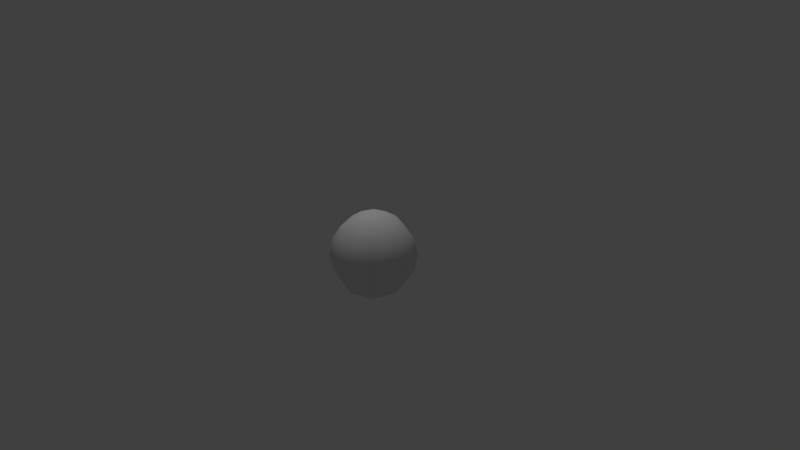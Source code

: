 # Source: twelve_balls_10.blend  (saved by Blender 2.66.0; exported with 4.5.12 LTS)
import bpy
from mathutils import Matrix  # noqa: F401  (used for matrix-valued properties, if any)

bpy.ops.wm.read_factory_settings(use_empty=True)
scene = bpy.context.scene
scene.name = 'Scene'

# ---- collections
col_collection_1 = bpy.data.collections.new('Collection 1'); scene.collection.children.link(col_collection_1)

# ---- materials (node trees are filled in below, after node groups)
mat_twelve_balls_10 = bpy.data.materials.new('twelve_balls_10')
mat_twelve_balls_10.alpha_threshold = 0.0
mat_twelve_balls_10.use_transparent_shadow = False
mat_twelve_balls_10.roughness = 0.5
mat_twelve_balls_10.specular_intensity = 1.0
mat_twelve_balls_10.line_color = (0.0, 0.0, 0.0, 0.7)

# ---- material node trees

# ---- world
world_world = bpy.data.worlds.new('World'); scene.world = world_world
world_world.color = (0.05088, 0.05088, 0.05088)
world_world.use_sun_shadow = False
world_world.sun_shadow_jitter_overblur = 0.0
world_world.cycles.sampling_method = 'MANUAL'
world_world.cycles.sample_map_resolution = 256

# ---- cameras
cam_camera = bpy.data.cameras.new('Camera')
cam_camera.clip_end = 100.0
cam_camera.lens = 35.0
cam_camera.sensor_width = 32.0
cam_camera.sensor_height = 18.0
cam_camera.ortho_scale = 7.314
cam_camera.dof.focus_distance = 0.0
cam_camera.dof.aperture_fstop = 128.0

# ---- lights
light_lamp = bpy.data.lights.new('Lamp', 'POINT')
light_lamp.transmission_factor = 0.0
light_lamp.cutoff_distance = 30.0
light_lamp.energy = 100.0
light_lamp.shadow_buffer_clip_start = 1.001
light_lamp.shadow_soft_size = 0.1
light_lamp.shadow_maximum_resolution = 0.006
light_lamp.use_absolute_resolution = True
light_lamp.cycles.use_multiple_importance_sampling = False

# ---- meshes
me_sphere = bpy.data.meshes.new('Sphere')
me_sphere.from_pydata([(-0.2204, -9.419e-08, 0.5322), (-0.4073, -9.419e-08, 0.4073), (-0.5322, -9.419e-08, 0.2204), (-0.576, -9.419e-08, -2.72e-07), (-0.5322, -9.419e-08, -0.2204), (-0.4073, -9.419e-08, -0.4073), (-0.2204, -9.419e-08, -0.5322), (-0.1559, 0.1559, 0.5322), (-0.288, 0.288, 0.4073), (-0.3763, 0.3763, 0.2204), (-0.4073, 0.4073, -2.812e-07), (-0.3763, 0.3763, -0.2204), (-0.288, 0.288, -0.4073), (-0.1559, 0.1559, -0.5322), (-8.275e-09, 0.2204, 0.5322), (2.606e-08, 0.4073, 0.4073), (8.891e-09, 0.5322, 0.2204), (8.891e-09, 0.576, -2.812e-07), (8.891e-09, 0.5322, -0.2204), (2.606e-08, 0.4073, -0.4073), (-8.275e-09, 0.2204, -0.5322), (-8.694e-08, -1.557e-07, 0.576), (0.1559, 0.1559, 0.5322), (0.288, 0.288, 0.4073), (0.3763, 0.3763, 0.2204), (0.4073, 0.4073, -2.812e-07), (0.3763, 0.3763, -0.2204), (0.288, 0.288, -0.4073), (0.1559, 0.1559, -0.5322), (0.2204, -1.371e-07, 0.5322), (0.4073, -1.8e-07, 0.4073), (0.5322, -1.8e-07, 0.2204), (0.576, -1.8e-07, -2.812e-07), (0.5322, -1.8e-07, -0.2204), (0.4073, -1.8e-07, -0.4073), (0.2204, -1.371e-07, -0.5322), (0.1559, -0.1559, 0.5322), (0.288, -0.288, 0.4073), (0.3763, -0.3763, 0.2204), (0.4073, -0.4073, -2.812e-07), (0.3763, -0.3763, -0.2204), (0.288, -0.288, -0.4073), (0.1559, -0.1559, -0.5322), (-2.544e-08, -9.419e-08, -0.576), (-9.411e-08, -0.2204, 0.5322), (-1.456e-07, -0.4073, 0.4073), (-1.628e-07, -0.5322, 0.2204), (-1.799e-07, -0.576, -2.812e-07), (-1.628e-07, -0.5322, -0.2204), (-1.456e-07, -0.4073, -0.4073), (-9.411e-08, -0.2204, -0.5322), (-0.1559, -0.1559, 0.5322), (-0.288, -0.288, 0.4073), (-0.3763, -0.3763, 0.2204), (-0.4073, -0.4073, -2.812e-07), (-0.3763, -0.3763, -0.2204), (-0.288, -0.288, -0.4073), (-0.1559, -0.1559, -0.5322)], [], [(3, 2, 9, 10), (6, 5, 12, 13), (2, 1, 8, 9), (5, 4, 11, 12), (1, 0, 7, 8), (4, 3, 10, 11), (9, 8, 15, 16), (12, 11, 18, 19), (8, 7, 14, 15), (11, 10, 17, 18), (10, 9, 16, 17), (13, 12, 19, 20), (16, 15, 23, 24), (19, 18, 26, 27), (15, 14, 22, 23), (18, 17, 25, 26), (17, 16, 24, 25), (20, 19, 27, 28), (24, 23, 30, 31), (27, 26, 33, 34), (23, 22, 29, 30), (26, 25, 32, 33), (25, 24, 31, 32), (28, 27, 34, 35), (31, 30, 37, 38), (34, 33, 40, 41), (30, 29, 36, 37), (33, 32, 39, 40), (32, 31, 38, 39), (35, 34, 41, 42), (38, 37, 45, 46), (41, 40, 48, 49), (37, 36, 44, 45), (40, 39, 47, 48), (39, 38, 46, 47), (42, 41, 49, 50), (46, 45, 52, 53), (49, 48, 55, 56), (45, 44, 51, 52), (48, 47, 54, 55), (47, 46, 53, 54), (50, 49, 56, 57), (43, 6, 13), (0, 21, 7), (43, 13, 20), (7, 21, 14), (43, 20, 28), (14, 21, 22), (43, 28, 35), (22, 21, 29), (43, 35, 42), (29, 21, 36), (43, 42, 50), (36, 21, 44), (43, 50, 57), (44, 21, 51), (53, 52, 1, 2), (56, 55, 4, 5), (52, 51, 0, 1), (55, 54, 3, 4), (43, 57, 6), (51, 21, 0), (54, 53, 2, 3), (57, 56, 5, 6)])
me_sphere.polygons.foreach_set('use_smooth', [True] * 64)
_uv = me_sphere.uv_layers.new(name='UVMap')
_uv.uv.foreach_set('vector', [0.5035, 0.9849, 0.5145, 0.9666, 0.845, 0.8778, 0.774, 0.9839, 0.009225, 0.974, 0.008461, 0.9723, 0.01125, 0.9721, 0.01057, 0.9739, 0.5145, 0.9666, 0.5087, 0.9061, 0.7715, 0.7652, 0.845, 0.8778, 0.008461, 0.9723, 0.0076, 0.9701, 0.0122, 0.97, 0.01125, 0.9721, 0.5087, 0.9061, 0.5037, 0.7018, 0.6394, 0.6265, 0.7715, 0.7652, 0.0076, 0.9701, 0.006448, 0.967, 0.01359, 0.967, 0.0122, 0.97, 0.845, 0.8778, 0.7715, 0.7652, 0.93, 0.4794, 0.9869, 0.8206, 0.01125, 0.9721, 0.0122, 0.97, 0.01553, 0.9732, 0.01332, 0.974, 0.7715, 0.7652, 0.6394, 0.6265, 0.7141, 0.4807, 0.93, 0.4794, 0.0122, 0.97, 0.01359, 0.967, 0.01864, 0.972, 0.01553, 0.9732, 0.774, 0.9839, 0.845, 0.8778, 0.9869, 0.8206, 0.9901, 0.9844, 0.01057, 0.9739, 0.01125, 0.9721, 0.01332, 0.974, 0.01159, 0.9748, 0.9777, 0.7057, 0.93, 0.4794, 0.7737, 0.2259, 0.8939, 0.04733, 0.01332, 0.974, 0.01553, 0.9732, 0.01563, 0.9778, 0.01345, 0.9768, 0.93, 0.4794, 0.7141, 0.4807, 0.6558, 0.3567, 0.7737, 0.2259, 0.01553, 0.9732, 0.01864, 0.972, 0.01864, 0.9792, 0.01563, 0.9778, 0.9952, 0.01522, 0.9777, 0.7057, 0.8939, 0.04733, 0.7737, 0.01525, 0.01159, 0.9748, 0.01332, 0.974, 0.01345, 0.9768, 0.01169, 0.9761, 0.8939, 0.04733, 0.7737, 0.2259, 0.4954, 0.09573, 0.497, 0.02593, 0.01345, 0.9768, 0.01563, 0.9778, 0.01244, 0.9811, 0.01158, 0.9789, 0.7737, 0.2259, 0.6558, 0.3567, 0.5013, 0.3051, 0.4954, 0.09573, 0.01563, 0.9778, 0.01864, 0.9792, 0.01359, 0.9842, 0.01244, 0.9811, 0.7737, 0.01525, 0.8939, 0.04733, 0.497, 0.02593, 0.4963, 0.01689, 0.01169, 0.9761, 0.01345, 0.9768, 0.01158, 0.9789, 0.01081, 0.9771, 0.497, 0.02593, 0.4954, 0.09573, 0.2372, 0.2329, 0.1301, 0.07093, 0.01158, 0.9789, 0.01244, 0.9811, 0.007835, 0.9812, 0.00879, 0.979, 0.4954, 0.09573, 0.5013, 0.3051, 0.3479, 0.3711, 0.2372, 0.2329, 0.01244, 0.9811, 0.01359, 0.9842, 0.006448, 0.9842, 0.007835, 0.9812, 0.4963, 0.01689, 0.497, 0.02593, 0.1301, 0.07093, 0.2384, 0.01794, 0.01081, 0.9771, 0.01158, 0.9789, 0.00879, 0.979, 0.009474, 0.9773, 0.1301, 0.07093, 0.2372, 0.2329, 0.08237, 0.4805, 0.01609, 0.1421, 0.00879, 0.979, 0.007835, 0.9812, 0.00451, 0.978, 0.006722, 0.9771, 0.2372, 0.2329, 0.3479, 0.3711, 0.308, 0.489, 0.08237, 0.4805, 0.007835, 0.9812, 0.006448, 0.9842, 0.001398, 0.9792, 0.00451, 0.978, 0.2384, 0.01794, 0.1301, 0.07093, 0.01609, 0.1421, 0.01711, 0.01608, 0.009474, 0.9773, 0.00879, 0.979, 0.006722, 0.9771, 0.008453, 0.9764, 0.01947, 0.8181, 0.08237, 0.4805, 0.2308, 0.7596, 0.2187, 0.9191, 0.006722, 0.9771, 0.00451, 0.978, 0.004413, 0.9734, 0.006585, 0.9744, 0.08237, 0.4805, 0.308, 0.489, 0.3691, 0.6223, 0.2308, 0.7596, 0.00451, 0.978, 0.001398, 0.9792, 0.001398, 0.972, 0.004413, 0.9734, 0.02074, 0.9843, 0.01947, 0.8181, 0.2187, 0.9191, 0.2345, 0.9824, 0.008453, 0.9764, 0.006722, 0.9771, 0.006585, 0.9744, 0.00835, 0.975, 0.01002, 0.9756, 0.009225, 0.974, 0.01057, 0.9739, 0.5037, 0.7018, 0.5041, 0.4862, 0.6394, 0.6265, 0.01002, 0.9756, 0.01057, 0.9739, 0.01159, 0.9748, 0.6394, 0.6265, 0.5041, 0.4862, 0.7141, 0.4807, 0.01002, 0.9756, 0.01159, 0.9748, 0.01169, 0.9761, 0.7141, 0.4807, 0.5041, 0.4862, 0.6558, 0.3567, 0.01002, 0.9756, 0.01169, 0.9761, 0.01081, 0.9771, 0.6558, 0.3567, 0.5041, 0.4862, 0.5013, 0.3051, 0.01002, 0.9756, 0.01081, 0.9771, 0.009474, 0.9773, 0.5013, 0.3051, 0.5041, 0.4862, 0.3479, 0.3711, 0.01002, 0.9756, 0.009474, 0.9773, 0.008453, 0.9764, 0.3479, 0.3711, 0.5041, 0.4862, 0.308, 0.489, 0.01002, 0.9756, 0.008453, 0.9764, 0.00835, 0.975, 0.308, 0.489, 0.5041, 0.4862, 0.3691, 0.6223, 0.2187, 0.9191, 0.2308, 0.7596, 0.5087, 0.9061, 0.5145, 0.9666, 0.006585, 0.9744, 0.004413, 0.9734, 0.0076, 0.9701, 0.008461, 0.9723, 0.2308, 0.7596, 0.3691, 0.6223, 0.5037, 0.7018, 0.5087, 0.9061, 0.004413, 0.9734, 0.001398, 0.972, 0.006448, 0.967, 0.0076, 0.9701, 0.01002, 0.9756, 0.00835, 0.975, 0.009225, 0.974, 0.3691, 0.6223, 0.5041, 0.4862, 0.5037, 0.7018, 0.2345, 0.9824, 0.2187, 0.9191, 0.5145, 0.9666, 0.5035, 0.9849, 0.00835, 0.975, 0.006585, 0.9744, 0.008461, 0.9723, 0.009225, 0.974])
me_sphere.materials.append(mat_twelve_balls_10)
me_sphere.use_remesh_preserve_volume = False
me_sphere.use_remesh_preserve_attributes = False
me_sphere.use_mirror_vertex_groups = False
me_sphere.update()

# ---- objects
ob_lamp = bpy.data.objects.new('Lamp', light_lamp)
ob_camera = bpy.data.objects.new('Camera', cam_camera)
ob_sphere = bpy.data.objects.new('Sphere', me_sphere)

# ---- transforms, parenting, visibility, modifiers, constraints
ob_lamp.location = (-0.5497, 0.2132, 4.19)
ob_lamp.rotation_euler = (0.6503, 0.05522, 1.866)
ob_lamp.lock_rotations_4d = False
ob_lamp.empty_display_type = 'ARROWS'
ob_lamp.color = (0.0, 0.0, 0.0, 0.0)
ob_lamp.lineart.crease_threshold = 0.0
ob_camera.location = (7.481, -6.508, 5.344)
ob_camera.rotation_euler = (1.109, 0.01082, 0.8149)
ob_camera.lock_rotations_4d = False
ob_camera.empty_display_type = 'ARROWS'
ob_camera.color = (0.0, 0.0, 0.0, 0.0)
ob_camera.display_type = 'WIRE'
ob_camera.lineart.crease_threshold = 0.0
ob_sphere.location = (0.0, 0.0, 0.0)
ob_sphere.scale = (0.9889, 0.9889, 1.011)
ob_sphere.lineart.crease_threshold = 0.0

# ---- collection membership
col_collection_1.objects.link(ob_lamp)
col_collection_1.objects.link(ob_camera)
col_collection_1.objects.link(ob_sphere)

# ---- scene / render settings (as saved in the file)
scene.camera = ob_camera
scene.frame_start = 1; scene.frame_end = 250; scene.frame_set(1)
scene.render.engine = 'BLENDER_EEVEE_NEXT'
scene.render.image_settings.color_mode = 'RGB'
scene.render.image_settings.compression = 90
scene.render.resolution_percentage = 50
scene.render.dither_intensity = 0.0
scene.render.bake_margin = 2
scene.cycles.use_denoising = False
scene.cycles.samples = 10
scene.cycles.sampling_pattern = 'TABULATED_SOBOL'
scene.cycles.light_sampling_threshold = 0.0
scene.cycles.use_adaptive_sampling = False
scene.cycles.use_light_tree = False
scene.cycles.blur_glossy = 0.0
scene.cycles.volume_bounces = 1
scene.cycles.pixel_filter_type = 'GAUSSIAN'
scene.cycles.sample_clamp_indirect = 0.0
scene.view_settings.view_transform = 'Standard'
bpy.context.view_layer.update()

